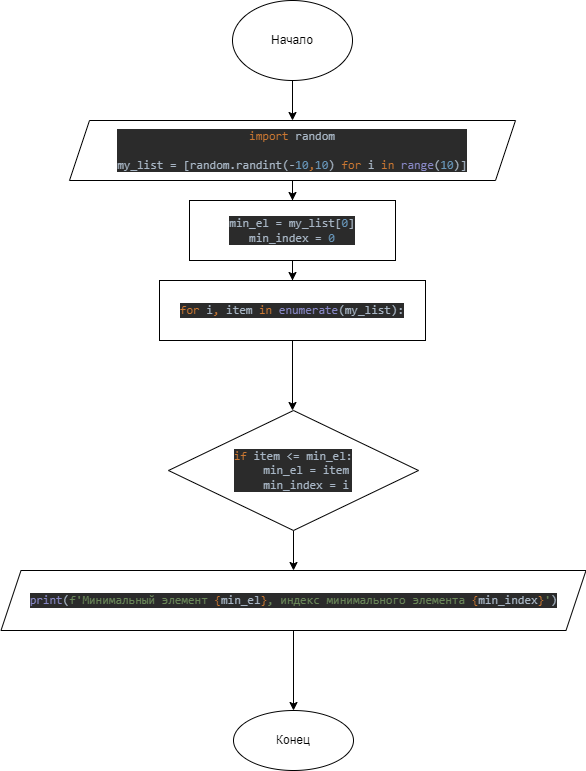

The diagram above was exported from draw.io. Its source (the exported page's mxGraphModel, read from the mxfile embedded in the PNG):
<mxGraphModel dx="1422" dy="762" grid="1" gridSize="10" guides="1" tooltips="1" connect="1" arrows="1" fold="1" page="1" pageScale="1" pageWidth="827" pageHeight="1169" math="0" shadow="0">
  <root>
    <mxCell id="0" />
    <mxCell id="1" parent="0" />
    <mxCell id="nn8BULF3ZCsjkc1vdltO-65" value="" style="edgeStyle=orthogonalEdgeStyle;rounded=0;orthogonalLoop=1;jettySize=auto;html=1;" edge="1" parent="1" source="nn8BULF3ZCsjkc1vdltO-51" target="nn8BULF3ZCsjkc1vdltO-64">
      <mxGeometry relative="1" as="geometry" />
    </mxCell>
    <mxCell id="nn8BULF3ZCsjkc1vdltO-51" value="Начало&lt;br&gt;" style="ellipse;whiteSpace=wrap;html=1;" vertex="1" parent="1">
      <mxGeometry x="354" y="40" width="120" height="80" as="geometry" />
    </mxCell>
    <mxCell id="nn8BULF3ZCsjkc1vdltO-67" value="" style="edgeStyle=orthogonalEdgeStyle;rounded=0;orthogonalLoop=1;jettySize=auto;html=1;" edge="1" parent="1" source="nn8BULF3ZCsjkc1vdltO-64" target="nn8BULF3ZCsjkc1vdltO-66">
      <mxGeometry relative="1" as="geometry" />
    </mxCell>
    <mxCell id="nn8BULF3ZCsjkc1vdltO-64" value="&lt;pre style=&quot;background-color: #2b2b2b ; color: #a9b7c6 ; font-family: &amp;#34;jetbrains mono&amp;#34; , monospace ; font-size: 9 8pt&quot;&gt;&lt;span style=&quot;color: #cc7832&quot;&gt;import &lt;/span&gt;random&lt;br&gt;&lt;br&gt;my_list = [random.randint(-&lt;span style=&quot;color: #6897bb&quot;&gt;10&lt;/span&gt;&lt;span style=&quot;color: #cc7832&quot;&gt;,&lt;/span&gt;&lt;span style=&quot;color: #6897bb&quot;&gt;10&lt;/span&gt;) &lt;span style=&quot;color: #cc7832&quot;&gt;for &lt;/span&gt;i &lt;span style=&quot;color: #cc7832&quot;&gt;in &lt;/span&gt;&lt;span style=&quot;color: #8888c6&quot;&gt;range&lt;/span&gt;(&lt;span style=&quot;color: #6897bb&quot;&gt;10&lt;/span&gt;)]&lt;/pre&gt;" style="shape=parallelogram;perimeter=parallelogramPerimeter;whiteSpace=wrap;html=1;fixedSize=1;" vertex="1" parent="1">
      <mxGeometry x="191" y="160" width="446" height="60" as="geometry" />
    </mxCell>
    <mxCell id="nn8BULF3ZCsjkc1vdltO-69" value="" style="edgeStyle=orthogonalEdgeStyle;rounded=0;orthogonalLoop=1;jettySize=auto;html=1;" edge="1" parent="1" source="nn8BULF3ZCsjkc1vdltO-66" target="nn8BULF3ZCsjkc1vdltO-68">
      <mxGeometry relative="1" as="geometry" />
    </mxCell>
    <mxCell id="nn8BULF3ZCsjkc1vdltO-66" value="&lt;pre style=&quot;background-color: #2b2b2b ; color: #a9b7c6 ; font-family: &amp;#34;jetbrains mono&amp;#34; , monospace ; font-size: 9 8pt&quot;&gt;min_el = my_list[&lt;span style=&quot;color: #6897bb&quot;&gt;0&lt;/span&gt;]&lt;br&gt;min_index = &lt;span style=&quot;color: #6897bb&quot;&gt;0&lt;/span&gt;&lt;/pre&gt;" style="whiteSpace=wrap;html=1;" vertex="1" parent="1">
      <mxGeometry x="311" y="240" width="206" height="60" as="geometry" />
    </mxCell>
    <mxCell id="nn8BULF3ZCsjkc1vdltO-71" value="" style="edgeStyle=orthogonalEdgeStyle;rounded=0;orthogonalLoop=1;jettySize=auto;html=1;" edge="1" parent="1" source="nn8BULF3ZCsjkc1vdltO-68">
      <mxGeometry relative="1" as="geometry">
        <mxPoint x="414" y="450" as="targetPoint" />
      </mxGeometry>
    </mxCell>
    <mxCell id="nn8BULF3ZCsjkc1vdltO-68" value="&lt;pre style=&quot;background-color: #2b2b2b ; color: #a9b7c6 ; font-family: &amp;#34;jetbrains mono&amp;#34; , monospace ; font-size: 9 8pt&quot;&gt;&lt;span style=&quot;color: #cc7832&quot;&gt;for &lt;/span&gt;i&lt;span style=&quot;color: #cc7832&quot;&gt;, &lt;/span&gt;item &lt;span style=&quot;color: #cc7832&quot;&gt;in &lt;/span&gt;&lt;span style=&quot;color: #8888c6&quot;&gt;enumerate&lt;/span&gt;(my_list):&lt;/pre&gt;" style="whiteSpace=wrap;html=1;" vertex="1" parent="1">
      <mxGeometry x="281" y="320" width="266" height="60" as="geometry" />
    </mxCell>
    <mxCell id="nn8BULF3ZCsjkc1vdltO-74" value="" style="edgeStyle=orthogonalEdgeStyle;rounded=0;orthogonalLoop=1;jettySize=auto;html=1;" edge="1" parent="1" source="nn8BULF3ZCsjkc1vdltO-72" target="nn8BULF3ZCsjkc1vdltO-73">
      <mxGeometry relative="1" as="geometry" />
    </mxCell>
    <mxCell id="nn8BULF3ZCsjkc1vdltO-72" value="&lt;pre style=&quot;background-color: #2b2b2b ; color: #a9b7c6 ; font-family: &amp;#34;jetbrains mono&amp;#34; , monospace ; font-size: 9 8pt&quot;&gt;&lt;span style=&quot;color: #cc7832&quot;&gt;if &lt;/span&gt;item &amp;lt;= min_el:&lt;br&gt;    min_el = item&lt;br&gt;    min_index = i&lt;/pre&gt;" style="rhombus;whiteSpace=wrap;html=1;" vertex="1" parent="1">
      <mxGeometry x="290" y="450" width="250" height="120" as="geometry" />
    </mxCell>
    <mxCell id="nn8BULF3ZCsjkc1vdltO-76" value="" style="edgeStyle=orthogonalEdgeStyle;rounded=0;orthogonalLoop=1;jettySize=auto;html=1;" edge="1" parent="1" source="nn8BULF3ZCsjkc1vdltO-73" target="nn8BULF3ZCsjkc1vdltO-75">
      <mxGeometry relative="1" as="geometry" />
    </mxCell>
    <mxCell id="nn8BULF3ZCsjkc1vdltO-73" value="&lt;pre style=&quot;background-color: #2b2b2b ; color: #a9b7c6 ; font-family: &amp;#34;jetbrains mono&amp;#34; , monospace ; font-size: 9 8pt&quot;&gt;&lt;span style=&quot;color: #8888c6&quot;&gt;print&lt;/span&gt;(&lt;span style=&quot;color: #6a8759&quot;&gt;f'Минимальный элемент &lt;/span&gt;&lt;span style=&quot;color: #cc7832&quot;&gt;{&lt;/span&gt;min_el&lt;span style=&quot;color: #cc7832&quot;&gt;}&lt;/span&gt;&lt;span style=&quot;color: #6a8759&quot;&gt;, индекс минимального элемента &lt;/span&gt;&lt;span style=&quot;color: #cc7832&quot;&gt;{&lt;/span&gt;min_index&lt;span style=&quot;color: #cc7832&quot;&gt;}&lt;/span&gt;&lt;span style=&quot;color: #6a8759&quot;&gt;'&lt;/span&gt;)&lt;/pre&gt;" style="shape=parallelogram;perimeter=parallelogramPerimeter;whiteSpace=wrap;html=1;fixedSize=1;" vertex="1" parent="1">
      <mxGeometry x="122.5" y="610" width="585" height="60" as="geometry" />
    </mxCell>
    <mxCell id="nn8BULF3ZCsjkc1vdltO-75" value="Конец" style="ellipse;whiteSpace=wrap;html=1;" vertex="1" parent="1">
      <mxGeometry x="355" y="750" width="120" height="60" as="geometry" />
    </mxCell>
  </root>
</mxGraphModel>